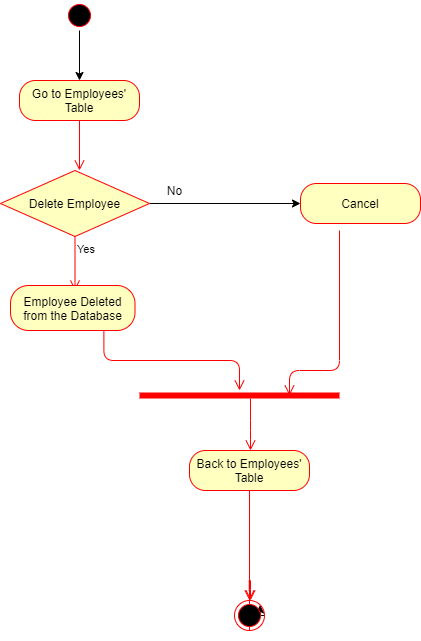

The diagram above was exported from draw.io. Its source (the exported page's mxGraphModel, read from the mxfile embedded in the PNG):
<mxGraphModel dx="782" dy="420" grid="1" gridSize="10" guides="1" tooltips="1" connect="1" arrows="1" fold="1" page="1" pageScale="1" pageWidth="827" pageHeight="1169" math="0" shadow="0">
  <root>
    <mxCell id="0" />
    <mxCell id="1" parent="0" />
    <mxCell id="1xcK4z-7fmxsR_L0OcB_-3" style="edgeStyle=orthogonalEdgeStyle;rounded=0;orthogonalLoop=1;jettySize=auto;html=1;exitX=0.5;exitY=1;exitDx=0;exitDy=0;" parent="1" edge="1">
      <mxGeometry relative="1" as="geometry">
        <mxPoint x="410" y="100" as="sourcePoint" />
        <mxPoint x="410" y="100" as="targetPoint" />
      </mxGeometry>
    </mxCell>
    <mxCell id="1xcK4z-7fmxsR_L0OcB_-4" value="Go to Employees' Table" style="rounded=1;whiteSpace=wrap;html=1;arcSize=40;fontColor=#000000;fillColor=#ffffc0;strokeColor=#ff0000;" parent="1" vertex="1">
      <mxGeometry x="339" y="80" width="120" height="40" as="geometry" />
    </mxCell>
    <mxCell id="1xcK4z-7fmxsR_L0OcB_-5" value="" style="edgeStyle=orthogonalEdgeStyle;html=1;verticalAlign=bottom;endArrow=open;endSize=8;strokeColor=#ff0000;entryX=0.5;entryY=0;entryDx=0;entryDy=0;" parent="1" source="1xcK4z-7fmxsR_L0OcB_-4" edge="1">
      <mxGeometry relative="1" as="geometry">
        <mxPoint x="399" y="170" as="targetPoint" />
        <Array as="points" />
      </mxGeometry>
    </mxCell>
    <mxCell id="1xcK4z-7fmxsR_L0OcB_-12" value="" style="edgeStyle=orthogonalEdgeStyle;rounded=0;orthogonalLoop=1;jettySize=auto;html=1;entryX=0.5;entryY=0;entryDx=0;entryDy=0;" parent="1" source="1xcK4z-7fmxsR_L0OcB_-6" target="1xcK4z-7fmxsR_L0OcB_-4" edge="1">
      <mxGeometry relative="1" as="geometry">
        <mxPoint x="399" y="90" as="targetPoint" />
      </mxGeometry>
    </mxCell>
    <mxCell id="1xcK4z-7fmxsR_L0OcB_-6" value="" style="ellipse;html=1;shape=startState;fillColor=#000000;strokeColor=#ff0000;" parent="1" vertex="1">
      <mxGeometry x="384" width="30" height="30" as="geometry" />
    </mxCell>
    <mxCell id="RRGvB8VW4mvUHMfBtY_i-10" value="" style="edgeStyle=orthogonalEdgeStyle;rounded=0;orthogonalLoop=1;jettySize=auto;html=1;entryX=0;entryY=0.5;entryDx=0;entryDy=0;" parent="1" source="1xcK4z-7fmxsR_L0OcB_-39" edge="1">
      <mxGeometry relative="1" as="geometry">
        <mxPoint x="620" y="203" as="targetPoint" />
      </mxGeometry>
    </mxCell>
    <mxCell id="1xcK4z-7fmxsR_L0OcB_-39" value="Delete Employee" style="rhombus;whiteSpace=wrap;html=1;fillColor=#ffffc0;strokeColor=#ff0000;" parent="1" vertex="1">
      <mxGeometry x="320" y="170" width="149" height="66" as="geometry" />
    </mxCell>
    <mxCell id="1xcK4z-7fmxsR_L0OcB_-41" value="Yes" style="edgeStyle=orthogonalEdgeStyle;html=1;align=left;verticalAlign=top;endArrow=open;endSize=8;strokeColor=#ff0000;entryX=0.5;entryY=0;entryDx=0;entryDy=0;" parent="1" source="1xcK4z-7fmxsR_L0OcB_-39" edge="1">
      <mxGeometry x="-1" relative="1" as="geometry">
        <mxPoint x="394.5" y="290" as="targetPoint" />
      </mxGeometry>
    </mxCell>
    <mxCell id="9wQjwLWXGUns_v5oUAE9-2" style="edgeStyle=orthogonalEdgeStyle;rounded=0;orthogonalLoop=1;jettySize=auto;html=1;exitX=1;exitY=0.5;exitDx=0;exitDy=0;entryX=1;entryY=0;entryDx=0;entryDy=0;" parent="1" source="1xcK4z-7fmxsR_L0OcB_-53" target="1xcK4z-7fmxsR_L0OcB_-53" edge="1">
      <mxGeometry relative="1" as="geometry" />
    </mxCell>
    <mxCell id="RRGvB8VW4mvUHMfBtY_i-12" value="No" style="text;html=1;align=center;verticalAlign=middle;resizable=0;points=[];autosize=1;" parent="1" vertex="1">
      <mxGeometry x="479" y="180" width="30" height="20" as="geometry" />
    </mxCell>
    <mxCell id="XzFYtpa7LjvcY1_RKWXd-4" value="Cancel" style="rounded=1;whiteSpace=wrap;html=1;arcSize=40;fontColor=#000000;fillColor=#ffffc0;strokeColor=#ff0000;" parent="1" vertex="1">
      <mxGeometry x="620" y="183" width="120" height="40" as="geometry" />
    </mxCell>
    <mxCell id="3h3rmmsthHZLT0rmrNhb-4" value="" style="shape=line;html=1;strokeWidth=6;strokeColor=#ff0000;" parent="1" vertex="1">
      <mxGeometry x="459" y="390" width="200" height="10" as="geometry" />
    </mxCell>
    <mxCell id="3h3rmmsthHZLT0rmrNhb-7" value="Back to Employees' Table" style="rounded=1;whiteSpace=wrap;html=1;arcSize=40;fontColor=#000000;fillColor=#ffffc0;strokeColor=#ff0000;" parent="1" vertex="1">
      <mxGeometry x="509" y="450" width="120" height="40" as="geometry" />
    </mxCell>
    <mxCell id="3h3rmmsthHZLT0rmrNhb-13" value="Employee Deleted from the Database" style="rounded=1;whiteSpace=wrap;html=1;arcSize=40;fontColor=#000000;fillColor=#ffffc0;strokeColor=#ff0000;" parent="1" vertex="1">
      <mxGeometry x="330" y="285" width="124.5" height="45" as="geometry" />
    </mxCell>
    <mxCell id="3h3rmmsthHZLT0rmrNhb-14" value="" style="edgeStyle=orthogonalEdgeStyle;html=1;verticalAlign=bottom;endArrow=open;endSize=8;strokeColor=#ff0000;exitX=0.75;exitY=1;exitDx=0;exitDy=0;" parent="1" source="3h3rmmsthHZLT0rmrNhb-13" target="3h3rmmsthHZLT0rmrNhb-4" edge="1">
      <mxGeometry relative="1" as="geometry">
        <mxPoint x="392" y="397" as="targetPoint" />
        <mxPoint x="430" y="340" as="sourcePoint" />
      </mxGeometry>
    </mxCell>
    <mxCell id="3h3rmmsthHZLT0rmrNhb-18" value="" style="edgeStyle=orthogonalEdgeStyle;html=1;verticalAlign=bottom;endArrow=open;endSize=8;strokeColor=#ff0000;" parent="1" edge="1">
      <mxGeometry relative="1" as="geometry">
        <mxPoint x="570" y="450" as="targetPoint" />
        <mxPoint x="570" y="398" as="sourcePoint" />
        <Array as="points">
          <mxPoint x="570" y="430" />
          <mxPoint x="570" y="430" />
        </Array>
      </mxGeometry>
    </mxCell>
    <mxCell id="3h3rmmsthHZLT0rmrNhb-20" value="" style="edgeStyle=orthogonalEdgeStyle;html=1;verticalAlign=bottom;endArrow=open;endSize=8;strokeColor=#ff0000;exitX=0.5;exitY=1;exitDx=0;exitDy=0;" parent="1" source="1xcK4z-7fmxsR_L0OcB_-53" edge="1">
      <mxGeometry relative="1" as="geometry">
        <mxPoint x="570" y="600" as="targetPoint" />
        <mxPoint x="519" y="580" as="sourcePoint" />
        <Array as="points">
          <mxPoint x="569" y="580" />
          <mxPoint x="570" y="580" />
        </Array>
      </mxGeometry>
    </mxCell>
    <mxCell id="PVWj1V_ange5pjJXj4VU-1" value="&lt;span style=&quot;color: rgba(0 , 0 , 0 , 0) ; font-family: monospace ; font-size: 0px&quot;&gt;%3CmxGraphModel%3E%3Croot%3E%3CmxCell%20id%3D%220%22%2F%3E%3CmxCell%20id%3D%221%22%20parent%3D%220%22%2F%3E%3CmxCell%20id%3D%222%22%20value%3D%22%22%20style%3D%22edgeStyle%3DorthogonalEdgeStyle%3Bhtml%3D1%3BverticalAlign%3Dbottom%3BendArrow%3Dopen%3BendSize%3D8%3BstrokeColor%3D%23ff0000%3B%22%20edge%3D%221%22%20parent%3D%221%22%3E%3CmxGeometry%20relative%3D%221%22%20as%3D%22geometry%22%3E%3CmxPoint%20x%3D%22535%22%20y%3D%22740%22%20as%3D%22targetPoint%22%2F%3E%3CmxPoint%20x%3D%22535%22%20y%3D%22670%22%20as%3D%22sourcePoint%22%2F%3E%3C%2FmxGeometry%3E%3C%2FmxCell%3E%3C%2Froot%3E%3C%2FmxGraphModel%3E&lt;/span&gt;" style="text;html=1;align=center;verticalAlign=middle;resizable=0;points=[];autosize=1;" parent="1" vertex="1">
      <mxGeometry x="691" y="251" width="20" height="20" as="geometry" />
    </mxCell>
    <mxCell id="-KAdZf78oU291dEzK9nc-2" value="" style="edgeStyle=orthogonalEdgeStyle;html=1;verticalAlign=bottom;endArrow=open;endSize=8;strokeColor=#ff0000;entryX=0.75;entryY=0.5;entryDx=0;entryDy=0;entryPerimeter=0;" parent="1" target="3h3rmmsthHZLT0rmrNhb-4" edge="1">
      <mxGeometry relative="1" as="geometry">
        <mxPoint x="620" y="370" as="targetPoint" />
        <mxPoint x="659" y="230" as="sourcePoint" />
        <Array as="points">
          <mxPoint x="659" y="370" />
          <mxPoint x="609" y="370" />
        </Array>
      </mxGeometry>
    </mxCell>
    <mxCell id="1xcK4z-7fmxsR_L0OcB_-53" value="" style="ellipse;html=1;shape=endState;fillColor=#000000;strokeColor=#ff0000;" parent="1" vertex="1">
      <mxGeometry x="554" y="600" width="30" height="30" as="geometry" />
    </mxCell>
    <mxCell id="-KAdZf78oU291dEzK9nc-3" value="" style="edgeStyle=orthogonalEdgeStyle;html=1;verticalAlign=bottom;endArrow=open;endSize=8;strokeColor=#ff0000;exitX=0.5;exitY=1;exitDx=0;exitDy=0;" parent="1" source="3h3rmmsthHZLT0rmrNhb-7" target="1xcK4z-7fmxsR_L0OcB_-53" edge="1">
      <mxGeometry relative="1" as="geometry">
        <mxPoint x="570" y="600" as="targetPoint" />
        <mxPoint x="569" y="490" as="sourcePoint" />
        <Array as="points" />
      </mxGeometry>
    </mxCell>
  </root>
</mxGraphModel>